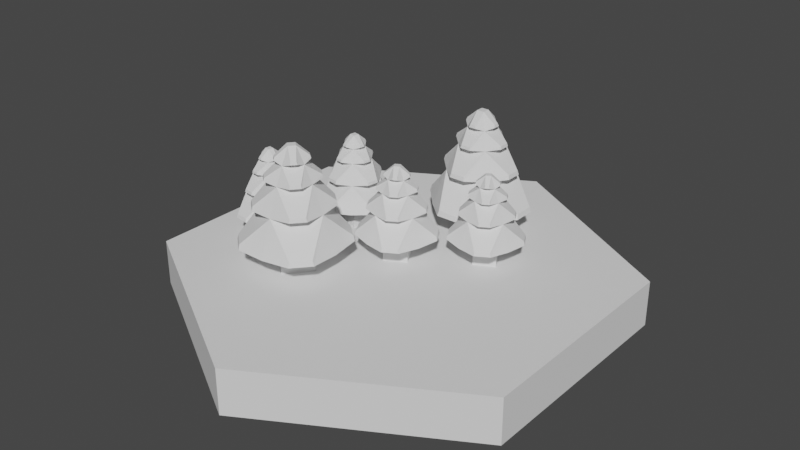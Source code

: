 # Source: forestHexagon.blend  (saved by Blender 2.93.21; exported with 4.5.12 LTS)
import bpy
from mathutils import Matrix  # noqa: F401  (used for matrix-valued properties, if any)

bpy.ops.wm.read_factory_settings(use_empty=True)
scene = bpy.context.scene
scene.name = 'Scene'

# ---- world
world_world = bpy.data.worlds.new('World'); scene.world = world_world
world_world.use_nodes = True; world_world.node_tree.nodes.clear()
_N = world_world.node_tree.nodes; _L = world_world.node_tree.links
n0 = _N.new('ShaderNodeOutputWorld'); n0.name = 'World Output'; n0.location = (300, 300)
n1 = _N.new('ShaderNodeBackground'); n1.name = 'Background'; n1.location = (10, 300)
n1.inputs[0].default_value = (0.05088, 0.05088, 0.05088, 1.0)
_L.new(n1.outputs[0], n0.inputs[0])
n0.is_active_output = True
world_world.color = (0.05088, 0.05088, 0.05088)
world_world.use_sun_shadow = False
world_world.sun_shadow_jitter_overblur = 0.0

# ---- meshes
me_cylinder = bpy.data.meshes.new('Cylinder')
me_cylinder.from_pydata([(0.0, 1.0, -1.0), (0.0, 1.0, 1.0), (0.866, 0.5, -1.0), (0.866, 0.5, 1.0), (0.866, -0.5, -1.0), (0.866, -0.5, 1.0), (-8.742e-08, -1.0, -1.0), (-8.742e-08, -1.0, 1.0), (-0.866, -0.5, -1.0), (-0.866, -0.5, 1.0), (-0.866, 0.5, -1.0), (-0.866, 0.5, 1.0)], [], [(0, 1, 3, 2), (2, 3, 5, 4), (4, 5, 7, 6), (6, 7, 9, 8), (3, 1, 11, 9, 7, 5), (8, 9, 11, 10), (10, 11, 1, 0), (0, 2, 4, 6, 8, 10)])
_uv = me_cylinder.uv_layers.new(name='UVMap')
_uv.uv.foreach_set('vector', [1.0, 0.5, 1.0, 1.0, 0.8333, 1.0, 0.8333, 0.5, 0.8333, 0.5, 0.8333, 1.0, 0.6667, 1.0, 0.6667, 0.5, 0.6667, 0.5, 0.6667, 1.0, 0.5, 1.0, 0.5, 0.5, 0.5, 0.5, 0.5, 1.0, 0.3333, 1.0, 0.3333, 0.5, 0.4578, 0.37, 0.25, 0.49, 0.04215, 0.37, 0.04215, 0.13, 0.25, 0.01, 0.4578, 0.13, 0.3333, 0.5, 0.3333, 1.0, 0.1667, 1.0, 0.1667, 0.5, 0.1667, 0.5, 0.1667, 1.0, -8.941e-08, 1.0, -8.941e-08, 0.5, 0.75, 0.49, 0.9578, 0.37, 0.9578, 0.13, 0.75, 0.01, 0.5422, 0.13, 0.5422, 0.37])
me_cylinder.use_remesh_fix_poles = True
me_cylinder.use_remesh_preserve_attributes = False
me_cylinder.update()
me_cube = bpy.data.meshes.new('Cube')
me_cube.from_pydata([(-0.6674, -0.6674, -1.0), (-0.1393, -0.6729, 3.677), (-0.6674, 0.6674, -1.0), (-0.1056, -0.6393, 3.791), (0.6674, -0.6674, -1.0), (0.1056, -0.6393, 3.791), (0.6674, 0.6674, -1.0), (0.1393, -0.6729, 3.677), (-0.5815, -0.5815, 0.219), (0.6729, -0.1393, 3.677), (0.6393, -0.1056, 3.791), (0.6393, 0.1056, 3.791), (0.6729, 0.1393, 3.677), (0.1393, 0.6729, 3.677), (0.1056, 0.6393, 3.791), (-0.5815, 0.5815, 0.219), (-0.1056, 0.6393, 3.791), (-0.1393, 0.6729, 3.677), (-0.6729, 0.1393, 3.677), (0.5815, 0.5815, 0.219), (-0.6393, 0.1056, 3.791), (-0.6393, -0.1056, 3.791), (-0.6729, -0.1393, 3.677), (0.5815, -0.5815, 0.219), (-0.4037, -0.4037, 3.556), (-0.1529, -0.1529, 4.212), (-0.1529, 0.1529, 4.212), (0.1529, 0.1529, 4.212), (0.1529, -0.1529, 4.212), (-1.335, -1.335, 0.3169), (-0.9568, -0.9568, 1.781), (-0.6421, -0.6421, 2.865), (-0.4037, 0.4037, 3.556), (-0.6421, 0.6421, 2.865), (-0.9568, 0.9568, 1.781), (-1.335, 1.335, 0.3169), (0.4037, 0.4037, 3.556), (0.6421, 0.6421, 2.865), (0.9568, 0.9568, 1.781), (1.335, 1.335, 0.3169), (0.4037, -0.4037, 3.556), (0.6421, -0.6421, 2.865), (0.9568, -0.9568, 1.781), (1.335, -1.335, 0.3169), (0.4605, -2.139, 0.3675), (0.4161, -2.094, 0.5798), (-0.4161, -2.094, 0.5798), (-0.4605, -2.139, 0.3675), (0.33, -1.563, 1.843), (0.2948, -1.527, 2.011), (-0.2948, -1.527, 2.011), (-0.33, -1.563, 1.843), (0.2215, -1.073, 2.927), (0.195, -1.047, 3.053), (-0.195, -1.047, 3.053), (-0.2215, -1.073, 2.927), (2.139, 0.4605, 0.3675), (2.094, 0.4161, 0.5798), (2.094, -0.4161, 0.5798), (2.139, -0.4605, 0.3675), (1.563, 0.33, 1.843), (1.527, 0.2948, 2.011), (1.527, -0.2948, 2.011), (1.563, -0.33, 1.843), (1.073, 0.2215, 2.927), (1.047, 0.195, 3.053), (1.047, -0.195, 3.053), (1.073, -0.2215, 2.927), (-0.4605, 2.139, 0.3675), (-0.4161, 2.094, 0.5798), (0.4161, 2.094, 0.5798), (0.4605, 2.139, 0.3675), (-0.33, 1.563, 1.843), (-0.2948, 1.527, 2.011), (0.2948, 1.527, 2.011), (0.33, 1.563, 1.843), (-0.2215, 1.073, 2.927), (-0.195, 1.047, 3.053), (0.195, 1.047, 3.053), (0.2215, 1.073, 2.927), (-2.139, -0.4605, 0.3675), (-2.094, -0.4161, 0.5798), (-2.094, 0.4161, 0.5798), (-2.139, 0.4605, 0.3675), (-1.563, -0.33, 1.843), (-1.527, -0.2948, 2.011), (-1.527, 0.2948, 2.011), (-1.563, 0.33, 1.843), (-1.073, -0.2215, 2.927), (-1.047, -0.195, 3.053), (-1.047, 0.195, 3.053), (-1.073, 0.2215, 2.927)], [], [(28, 10, 11, 27), (27, 11, 12, 36), (12, 11, 10, 9), (32, 17, 13, 36), (2, 6, 4, 0), (36, 13, 14, 27), (4, 23, 8, 0), (27, 14, 16, 26), (26, 16, 17, 32), (17, 16, 14, 13), (6, 19, 23, 4), (24, 22, 18, 32), (32, 18, 20, 26), (26, 20, 21, 25), (2, 15, 19, 6), (25, 21, 22, 24), (22, 21, 20, 18), (15, 8, 29, 35), (0, 8, 15, 2), (8, 23, 43, 29), (23, 19, 39, 43), (19, 15, 35, 39), (27, 26, 25, 28), (40, 9, 10, 28), (36, 12, 9, 40), (7, 5, 3, 1), (28, 5, 7, 40), (25, 3, 5, 28), (24, 1, 3, 25), (40, 7, 1, 24), (44, 45, 46, 47), (42, 45, 44, 43), (30, 46, 45, 42), (29, 47, 46, 30), (43, 44, 47, 29), (48, 49, 50, 51), (41, 49, 48, 42), (31, 50, 49, 41), (30, 51, 50, 31), (42, 48, 51, 30), (52, 53, 54, 55), (40, 53, 52, 41), (24, 54, 53, 40), (31, 55, 54, 24), (41, 52, 55, 31), (56, 57, 58, 59), (38, 57, 56, 39), (42, 58, 57, 38), (43, 59, 58, 42), (39, 56, 59, 43), (60, 61, 62, 63), (37, 61, 60, 38), (41, 62, 61, 37), (42, 63, 62, 41), (38, 60, 63, 42), (64, 65, 66, 67), (36, 65, 64, 37), (40, 66, 65, 36), (41, 67, 66, 40), (37, 64, 67, 41), (68, 69, 70, 71), (34, 69, 68, 35), (38, 70, 69, 34), (39, 71, 70, 38), (35, 68, 71, 39), (72, 73, 74, 75), (33, 73, 72, 34), (37, 74, 73, 33), (38, 75, 74, 37), (34, 72, 75, 38), (76, 77, 78, 79), (32, 77, 76, 33), (36, 78, 77, 32), (37, 79, 78, 36), (33, 76, 79, 37), (80, 81, 82, 83), (30, 81, 80, 29), (34, 82, 81, 30), (35, 83, 82, 34), (29, 80, 83, 35), (84, 85, 86, 87), (31, 85, 84, 30), (33, 86, 85, 31), (34, 87, 86, 33), (30, 84, 87, 34), (88, 89, 90, 91), (24, 89, 88, 31), (32, 90, 89, 24), (33, 91, 90, 32), (31, 88, 91, 33)])
_uv = me_cube.uv_layers.new(name='UVMap')
_uv.uv.foreach_set('vector', [0.625, 0.75, 0.625, 0.75, 0.625, 0.5, 0.625, 0.5, 0.625, 0.5, 0.625, 0.5, 0.575, 0.5, 0.575, 0.5, 0.575, 0.5, 0.625, 0.5, 0.625, 0.75, 0.575, 0.75, 0.575, 0.25, 0.575, 0.25, 0.575, 0.5, 0.575, 0.5, 0.125, 0.5, 0.375, 0.5, 0.375, 0.75, 0.125, 0.75, 0.575, 0.5, 0.575, 0.5, 0.625, 0.5, 0.625, 0.5, 0.375, 0.75, 0.425, 0.75, 0.425, 1.0, 0.375, 1.0, 0.625, 0.5, 0.625, 0.5, 0.625, 0.25, 0.625, 0.25, 0.625, 0.25, 0.625, 0.25, 0.575, 0.25, 0.575, 0.25, 0.575, 0.25, 0.625, 0.25, 0.625, 0.5, 0.575, 0.5, 0.375, 0.5, 0.425, 0.5, 0.425, 0.75, 0.375, 0.75, 0.575, 0.0, 0.575, 0.0, 0.575, 0.25, 0.575, 0.25, 0.575, 0.25, 0.575, 0.25, 0.625, 0.25, 0.625, 0.25, 0.625, 0.25, 0.625, 0.25, 0.625, 0.0, 0.625, 0.0, 0.375, 0.25, 0.425, 0.25, 0.425, 0.5, 0.375, 0.5, 0.625, 0.0, 0.625, 0.0, 0.575, 0.0, 0.575, 0.0, 0.575, 0.0, 0.625, 0.0, 0.625, 0.25, 0.575, 0.25, 0.425, 0.25, 0.425, 0.0, 0.425, 0.0, 0.425, 0.25, 0.375, 0.0, 0.425, 0.0, 0.425, 0.25, 0.375, 0.25, 0.425, 1.0, 0.425, 0.75, 0.425, 0.75, 0.425, 1.0, 0.425, 0.75, 0.425, 0.5, 0.425, 0.5, 0.425, 0.75, 0.425, 0.5, 0.425, 0.25, 0.425, 0.25, 0.425, 0.5, 0.625, 0.5, 0.875, 0.5, 0.875, 0.75, 0.625, 0.75, 0.575, 0.75, 0.575, 0.75, 0.625, 0.75, 0.625, 0.75, 0.575, 0.5, 0.575, 0.5, 0.575, 0.75, 0.575, 0.75, 0.575, 0.75, 0.625, 0.75, 0.625, 1.0, 0.575, 1.0, 0.625, 0.75, 0.625, 0.75, 0.575, 0.75, 0.575, 0.75, 0.625, 1.0, 0.625, 1.0, 0.625, 0.75, 0.625, 0.75, 0.575, 1.0, 0.575, 1.0, 0.625, 1.0, 0.625, 1.0, 0.575, 0.75, 0.575, 0.75, 0.575, 1.0, 0.575, 1.0, 0.425, 0.75, 0.475, 0.75, 0.475, 1.0, 0.425, 1.0, 0.475, 0.75, 0.475, 0.75, 0.425, 0.75, 0.425, 0.75, 0.475, 1.0, 0.475, 1.0, 0.475, 0.75, 0.475, 0.75, 0.425, 1.0, 0.425, 1.0, 0.475, 1.0, 0.475, 1.0, 0.425, 0.75, 0.425, 0.75, 0.425, 1.0, 0.425, 1.0, 0.475, 0.75, 0.525, 0.75, 0.525, 1.0, 0.475, 1.0, 0.525, 0.75, 0.525, 0.75, 0.475, 0.75, 0.475, 0.75, 0.525, 1.0, 0.525, 1.0, 0.525, 0.75, 0.525, 0.75, 0.475, 1.0, 0.475, 1.0, 0.525, 1.0, 0.525, 1.0, 0.475, 0.75, 0.475, 0.75, 0.475, 1.0, 0.475, 1.0, 0.525, 0.75, 0.575, 0.75, 0.575, 1.0, 0.525, 1.0, 0.575, 0.75, 0.575, 0.75, 0.525, 0.75, 0.525, 0.75, 0.575, 1.0, 0.575, 1.0, 0.575, 0.75, 0.575, 0.75, 0.525, 1.0, 0.525, 1.0, 0.575, 1.0, 0.575, 1.0, 0.525, 0.75, 0.525, 0.75, 0.525, 1.0, 0.525, 1.0, 0.425, 0.5, 0.475, 0.5, 0.475, 0.75, 0.425, 0.75, 0.475, 0.5, 0.475, 0.5, 0.425, 0.5, 0.425, 0.5, 0.475, 0.75, 0.475, 0.75, 0.475, 0.5, 0.475, 0.5, 0.425, 0.75, 0.425, 0.75, 0.475, 0.75, 0.475, 0.75, 0.425, 0.5, 0.425, 0.5, 0.425, 0.75, 0.425, 0.75, 0.475, 0.5, 0.525, 0.5, 0.525, 0.75, 0.475, 0.75, 0.525, 0.5, 0.525, 0.5, 0.475, 0.5, 0.475, 0.5, 0.525, 0.75, 0.525, 0.75, 0.525, 0.5, 0.525, 0.5, 0.475, 0.75, 0.475, 0.75, 0.525, 0.75, 0.525, 0.75, 0.475, 0.5, 0.475, 0.5, 0.475, 0.75, 0.475, 0.75, 0.525, 0.5, 0.575, 0.5, 0.575, 0.75, 0.525, 0.75, 0.575, 0.5, 0.575, 0.5, 0.525, 0.5, 0.525, 0.5, 0.575, 0.75, 0.575, 0.75, 0.575, 0.5, 0.575, 0.5, 0.525, 0.75, 0.525, 0.75, 0.575, 0.75, 0.575, 0.75, 0.525, 0.5, 0.525, 0.5, 0.525, 0.75, 0.525, 0.75, 0.425, 0.25, 0.475, 0.25, 0.475, 0.5, 0.425, 0.5, 0.475, 0.25, 0.475, 0.25, 0.425, 0.25, 0.425, 0.25, 0.475, 0.5, 0.475, 0.5, 0.475, 0.25, 0.475, 0.25, 0.425, 0.5, 0.425, 0.5, 0.475, 0.5, 0.475, 0.5, 0.425, 0.25, 0.425, 0.25, 0.425, 0.5, 0.425, 0.5, 0.475, 0.25, 0.525, 0.25, 0.525, 0.5, 0.475, 0.5, 0.525, 0.25, 0.525, 0.25, 0.475, 0.25, 0.475, 0.25, 0.525, 0.5, 0.525, 0.5, 0.525, 0.25, 0.525, 0.25, 0.475, 0.5, 0.475, 0.5, 0.525, 0.5, 0.525, 0.5, 0.475, 0.25, 0.475, 0.25, 0.475, 0.5, 0.475, 0.5, 0.525, 0.25, 0.575, 0.25, 0.575, 0.5, 0.525, 0.5, 0.575, 0.25, 0.575, 0.25, 0.525, 0.25, 0.525, 0.25, 0.575, 0.5, 0.575, 0.5, 0.575, 0.25, 0.575, 0.25, 0.525, 0.5, 0.525, 0.5, 0.575, 0.5, 0.575, 0.5, 0.525, 0.25, 0.525, 0.25, 0.525, 0.5, 0.525, 0.5, 0.425, 0.0, 0.475, 0.0, 0.475, 0.25, 0.425, 0.25, 0.475, 0.0, 0.475, 0.0, 0.425, 0.0, 0.425, 0.0, 0.475, 0.25, 0.475, 0.25, 0.475, 0.0, 0.475, 0.0, 0.425, 0.25, 0.425, 0.25, 0.475, 0.25, 0.475, 0.25, 0.425, 0.0, 0.425, 0.0, 0.425, 0.25, 0.425, 0.25, 0.475, 0.0, 0.525, 0.0, 0.525, 0.25, 0.475, 0.25, 0.525, 0.0, 0.525, 0.0, 0.475, 0.0, 0.475, 0.0, 0.525, 0.25, 0.525, 0.25, 0.525, 0.0, 0.525, 0.0, 0.475, 0.25, 0.475, 0.25, 0.525, 0.25, 0.525, 0.25, 0.475, 0.0, 0.475, 0.0, 0.475, 0.25, 0.475, 0.25, 0.525, 0.0, 0.575, 0.0, 0.575, 0.25, 0.525, 0.25, 0.575, 0.0, 0.575, 0.0, 0.525, 0.0, 0.525, 0.0, 0.575, 0.25, 0.575, 0.25, 0.575, 0.0, 0.575, 0.0, 0.525, 0.25, 0.525, 0.25, 0.575, 0.25, 0.575, 0.25, 0.525, 0.0, 0.525, 0.0, 0.525, 0.25, 0.525, 0.25])
me_cube.use_remesh_fix_poles = True
me_cube.use_remesh_preserve_attributes = False
me_cube.update()
me_cube_001 = bpy.data.meshes.new('Cube.001')
me_cube_001.from_pydata([(-0.6674, -0.6674, -1.0), (-0.1393, -0.6729, 3.677), (-0.6674, 0.6674, -1.0), (-0.1056, -0.6393, 3.791), (0.6674, -0.6674, -1.0), (0.1056, -0.6393, 3.791), (0.6674, 0.6674, -1.0), (0.1393, -0.6729, 3.677), (-0.5815, -0.5815, 0.219), (0.6729, -0.1393, 3.677), (0.6393, -0.1056, 3.791), (0.6393, 0.1056, 3.791), (0.6729, 0.1393, 3.677), (0.1393, 0.6729, 3.677), (0.1056, 0.6393, 3.791), (-0.5815, 0.5815, 0.219), (-0.1056, 0.6393, 3.791), (-0.1393, 0.6729, 3.677), (-0.6729, 0.1393, 3.677), (0.5815, 0.5815, 0.219), (-0.6393, 0.1056, 3.791), (-0.6393, -0.1056, 3.791), (-0.6729, -0.1393, 3.677), (0.5815, -0.5815, 0.219), (-0.4037, -0.4037, 3.556), (-0.1529, -0.1529, 4.212), (-0.1529, 0.1529, 4.212), (0.1529, 0.1529, 4.212), (0.1529, -0.1529, 4.212), (-1.335, -1.335, 0.3169), (-0.9568, -0.9568, 1.781), (-0.6421, -0.6421, 2.865), (-0.4037, 0.4037, 3.556), (-0.6421, 0.6421, 2.865), (-0.9568, 0.9568, 1.781), (-1.335, 1.335, 0.3169), (0.4037, 0.4037, 3.556), (0.6421, 0.6421, 2.865), (0.9568, 0.9568, 1.781), (1.335, 1.335, 0.3169), (0.4037, -0.4037, 3.556), (0.6421, -0.6421, 2.865), (0.9568, -0.9568, 1.781), (1.335, -1.335, 0.3169), (0.4605, -2.139, 0.3675), (0.4161, -2.094, 0.5798), (-0.4161, -2.094, 0.5798), (-0.4605, -2.139, 0.3675), (0.33, -1.563, 1.843), (0.2948, -1.527, 2.011), (-0.2948, -1.527, 2.011), (-0.33, -1.563, 1.843), (0.2215, -1.073, 2.927), (0.195, -1.047, 3.053), (-0.195, -1.047, 3.053), (-0.2215, -1.073, 2.927), (2.139, 0.4605, 0.3675), (2.094, 0.4161, 0.5798), (2.094, -0.4161, 0.5798), (2.139, -0.4605, 0.3675), (1.563, 0.33, 1.843), (1.527, 0.2948, 2.011), (1.527, -0.2948, 2.011), (1.563, -0.33, 1.843), (1.073, 0.2215, 2.927), (1.047, 0.195, 3.053), (1.047, -0.195, 3.053), (1.073, -0.2215, 2.927), (-0.4605, 2.139, 0.3675), (-0.4161, 2.094, 0.5798), (0.4161, 2.094, 0.5798), (0.4605, 2.139, 0.3675), (-0.33, 1.563, 1.843), (-0.2948, 1.527, 2.011), (0.2948, 1.527, 2.011), (0.33, 1.563, 1.843), (-0.2215, 1.073, 2.927), (-0.195, 1.047, 3.053), (0.195, 1.047, 3.053), (0.2215, 1.073, 2.927), (-2.139, -0.4605, 0.3675), (-2.094, -0.4161, 0.5798), (-2.094, 0.4161, 0.5798), (-2.139, 0.4605, 0.3675), (-1.563, -0.33, 1.843), (-1.527, -0.2948, 2.011), (-1.527, 0.2948, 2.011), (-1.563, 0.33, 1.843), (-1.073, -0.2215, 2.927), (-1.047, -0.195, 3.053), (-1.047, 0.195, 3.053), (-1.073, 0.2215, 2.927)], [], [(28, 10, 11, 27), (27, 11, 12, 36), (12, 11, 10, 9), (32, 17, 13, 36), (2, 6, 4, 0), (36, 13, 14, 27), (4, 23, 8, 0), (27, 14, 16, 26), (26, 16, 17, 32), (17, 16, 14, 13), (6, 19, 23, 4), (24, 22, 18, 32), (32, 18, 20, 26), (26, 20, 21, 25), (2, 15, 19, 6), (25, 21, 22, 24), (22, 21, 20, 18), (15, 8, 29, 35), (0, 8, 15, 2), (8, 23, 43, 29), (23, 19, 39, 43), (19, 15, 35, 39), (27, 26, 25, 28), (40, 9, 10, 28), (36, 12, 9, 40), (7, 5, 3, 1), (28, 5, 7, 40), (25, 3, 5, 28), (24, 1, 3, 25), (40, 7, 1, 24), (44, 45, 46, 47), (42, 45, 44, 43), (30, 46, 45, 42), (29, 47, 46, 30), (43, 44, 47, 29), (48, 49, 50, 51), (41, 49, 48, 42), (31, 50, 49, 41), (30, 51, 50, 31), (42, 48, 51, 30), (52, 53, 54, 55), (40, 53, 52, 41), (24, 54, 53, 40), (31, 55, 54, 24), (41, 52, 55, 31), (56, 57, 58, 59), (38, 57, 56, 39), (42, 58, 57, 38), (43, 59, 58, 42), (39, 56, 59, 43), (60, 61, 62, 63), (37, 61, 60, 38), (41, 62, 61, 37), (42, 63, 62, 41), (38, 60, 63, 42), (64, 65, 66, 67), (36, 65, 64, 37), (40, 66, 65, 36), (41, 67, 66, 40), (37, 64, 67, 41), (68, 69, 70, 71), (34, 69, 68, 35), (38, 70, 69, 34), (39, 71, 70, 38), (35, 68, 71, 39), (72, 73, 74, 75), (33, 73, 72, 34), (37, 74, 73, 33), (38, 75, 74, 37), (34, 72, 75, 38), (76, 77, 78, 79), (32, 77, 76, 33), (36, 78, 77, 32), (37, 79, 78, 36), (33, 76, 79, 37), (80, 81, 82, 83), (30, 81, 80, 29), (34, 82, 81, 30), (35, 83, 82, 34), (29, 80, 83, 35), (84, 85, 86, 87), (31, 85, 84, 30), (33, 86, 85, 31), (34, 87, 86, 33), (30, 84, 87, 34), (88, 89, 90, 91), (24, 89, 88, 31), (32, 90, 89, 24), (33, 91, 90, 32), (31, 88, 91, 33)])
_uv = me_cube_001.uv_layers.new(name='UVMap')
_uv.uv.foreach_set('vector', [0.625, 0.75, 0.625, 0.75, 0.625, 0.5, 0.625, 0.5, 0.625, 0.5, 0.625, 0.5, 0.575, 0.5, 0.575, 0.5, 0.575, 0.5, 0.625, 0.5, 0.625, 0.75, 0.575, 0.75, 0.575, 0.25, 0.575, 0.25, 0.575, 0.5, 0.575, 0.5, 0.125, 0.5, 0.375, 0.5, 0.375, 0.75, 0.125, 0.75, 0.575, 0.5, 0.575, 0.5, 0.625, 0.5, 0.625, 0.5, 0.375, 0.75, 0.425, 0.75, 0.425, 1.0, 0.375, 1.0, 0.625, 0.5, 0.625, 0.5, 0.625, 0.25, 0.625, 0.25, 0.625, 0.25, 0.625, 0.25, 0.575, 0.25, 0.575, 0.25, 0.575, 0.25, 0.625, 0.25, 0.625, 0.5, 0.575, 0.5, 0.375, 0.5, 0.425, 0.5, 0.425, 0.75, 0.375, 0.75, 0.575, 0.0, 0.575, 0.0, 0.575, 0.25, 0.575, 0.25, 0.575, 0.25, 0.575, 0.25, 0.625, 0.25, 0.625, 0.25, 0.625, 0.25, 0.625, 0.25, 0.625, 0.0, 0.625, 0.0, 0.375, 0.25, 0.425, 0.25, 0.425, 0.5, 0.375, 0.5, 0.625, 0.0, 0.625, 0.0, 0.575, 0.0, 0.575, 0.0, 0.575, 0.0, 0.625, 0.0, 0.625, 0.25, 0.575, 0.25, 0.425, 0.25, 0.425, 0.0, 0.425, 0.0, 0.425, 0.25, 0.375, 0.0, 0.425, 0.0, 0.425, 0.25, 0.375, 0.25, 0.425, 1.0, 0.425, 0.75, 0.425, 0.75, 0.425, 1.0, 0.425, 0.75, 0.425, 0.5, 0.425, 0.5, 0.425, 0.75, 0.425, 0.5, 0.425, 0.25, 0.425, 0.25, 0.425, 0.5, 0.625, 0.5, 0.875, 0.5, 0.875, 0.75, 0.625, 0.75, 0.575, 0.75, 0.575, 0.75, 0.625, 0.75, 0.625, 0.75, 0.575, 0.5, 0.575, 0.5, 0.575, 0.75, 0.575, 0.75, 0.575, 0.75, 0.625, 0.75, 0.625, 1.0, 0.575, 1.0, 0.625, 0.75, 0.625, 0.75, 0.575, 0.75, 0.575, 0.75, 0.625, 1.0, 0.625, 1.0, 0.625, 0.75, 0.625, 0.75, 0.575, 1.0, 0.575, 1.0, 0.625, 1.0, 0.625, 1.0, 0.575, 0.75, 0.575, 0.75, 0.575, 1.0, 0.575, 1.0, 0.425, 0.75, 0.475, 0.75, 0.475, 1.0, 0.425, 1.0, 0.475, 0.75, 0.475, 0.75, 0.425, 0.75, 0.425, 0.75, 0.475, 1.0, 0.475, 1.0, 0.475, 0.75, 0.475, 0.75, 0.425, 1.0, 0.425, 1.0, 0.475, 1.0, 0.475, 1.0, 0.425, 0.75, 0.425, 0.75, 0.425, 1.0, 0.425, 1.0, 0.475, 0.75, 0.525, 0.75, 0.525, 1.0, 0.475, 1.0, 0.525, 0.75, 0.525, 0.75, 0.475, 0.75, 0.475, 0.75, 0.525, 1.0, 0.525, 1.0, 0.525, 0.75, 0.525, 0.75, 0.475, 1.0, 0.475, 1.0, 0.525, 1.0, 0.525, 1.0, 0.475, 0.75, 0.475, 0.75, 0.475, 1.0, 0.475, 1.0, 0.525, 0.75, 0.575, 0.75, 0.575, 1.0, 0.525, 1.0, 0.575, 0.75, 0.575, 0.75, 0.525, 0.75, 0.525, 0.75, 0.575, 1.0, 0.575, 1.0, 0.575, 0.75, 0.575, 0.75, 0.525, 1.0, 0.525, 1.0, 0.575, 1.0, 0.575, 1.0, 0.525, 0.75, 0.525, 0.75, 0.525, 1.0, 0.525, 1.0, 0.425, 0.5, 0.475, 0.5, 0.475, 0.75, 0.425, 0.75, 0.475, 0.5, 0.475, 0.5, 0.425, 0.5, 0.425, 0.5, 0.475, 0.75, 0.475, 0.75, 0.475, 0.5, 0.475, 0.5, 0.425, 0.75, 0.425, 0.75, 0.475, 0.75, 0.475, 0.75, 0.425, 0.5, 0.425, 0.5, 0.425, 0.75, 0.425, 0.75, 0.475, 0.5, 0.525, 0.5, 0.525, 0.75, 0.475, 0.75, 0.525, 0.5, 0.525, 0.5, 0.475, 0.5, 0.475, 0.5, 0.525, 0.75, 0.525, 0.75, 0.525, 0.5, 0.525, 0.5, 0.475, 0.75, 0.475, 0.75, 0.525, 0.75, 0.525, 0.75, 0.475, 0.5, 0.475, 0.5, 0.475, 0.75, 0.475, 0.75, 0.525, 0.5, 0.575, 0.5, 0.575, 0.75, 0.525, 0.75, 0.575, 0.5, 0.575, 0.5, 0.525, 0.5, 0.525, 0.5, 0.575, 0.75, 0.575, 0.75, 0.575, 0.5, 0.575, 0.5, 0.525, 0.75, 0.525, 0.75, 0.575, 0.75, 0.575, 0.75, 0.525, 0.5, 0.525, 0.5, 0.525, 0.75, 0.525, 0.75, 0.425, 0.25, 0.475, 0.25, 0.475, 0.5, 0.425, 0.5, 0.475, 0.25, 0.475, 0.25, 0.425, 0.25, 0.425, 0.25, 0.475, 0.5, 0.475, 0.5, 0.475, 0.25, 0.475, 0.25, 0.425, 0.5, 0.425, 0.5, 0.475, 0.5, 0.475, 0.5, 0.425, 0.25, 0.425, 0.25, 0.425, 0.5, 0.425, 0.5, 0.475, 0.25, 0.525, 0.25, 0.525, 0.5, 0.475, 0.5, 0.525, 0.25, 0.525, 0.25, 0.475, 0.25, 0.475, 0.25, 0.525, 0.5, 0.525, 0.5, 0.525, 0.25, 0.525, 0.25, 0.475, 0.5, 0.475, 0.5, 0.525, 0.5, 0.525, 0.5, 0.475, 0.25, 0.475, 0.25, 0.475, 0.5, 0.475, 0.5, 0.525, 0.25, 0.575, 0.25, 0.575, 0.5, 0.525, 0.5, 0.575, 0.25, 0.575, 0.25, 0.525, 0.25, 0.525, 0.25, 0.575, 0.5, 0.575, 0.5, 0.575, 0.25, 0.575, 0.25, 0.525, 0.5, 0.525, 0.5, 0.575, 0.5, 0.575, 0.5, 0.525, 0.25, 0.525, 0.25, 0.525, 0.5, 0.525, 0.5, 0.425, 0.0, 0.475, 0.0, 0.475, 0.25, 0.425, 0.25, 0.475, 0.0, 0.475, 0.0, 0.425, 0.0, 0.425, 0.0, 0.475, 0.25, 0.475, 0.25, 0.475, 0.0, 0.475, 0.0, 0.425, 0.25, 0.425, 0.25, 0.475, 0.25, 0.475, 0.25, 0.425, 0.0, 0.425, 0.0, 0.425, 0.25, 0.425, 0.25, 0.475, 0.0, 0.525, 0.0, 0.525, 0.25, 0.475, 0.25, 0.525, 0.0, 0.525, 0.0, 0.475, 0.0, 0.475, 0.0, 0.525, 0.25, 0.525, 0.25, 0.525, 0.0, 0.525, 0.0, 0.475, 0.25, 0.475, 0.25, 0.525, 0.25, 0.525, 0.25, 0.475, 0.0, 0.475, 0.0, 0.475, 0.25, 0.475, 0.25, 0.525, 0.0, 0.575, 0.0, 0.575, 0.25, 0.525, 0.25, 0.575, 0.0, 0.575, 0.0, 0.525, 0.0, 0.525, 0.0, 0.575, 0.25, 0.575, 0.25, 0.575, 0.0, 0.575, 0.0, 0.525, 0.25, 0.525, 0.25, 0.575, 0.25, 0.575, 0.25, 0.525, 0.0, 0.525, 0.0, 0.525, 0.25, 0.525, 0.25])
me_cube_001.use_remesh_fix_poles = True
me_cube_001.use_remesh_preserve_attributes = False
me_cube_001.update()
me_cube_002 = bpy.data.meshes.new('Cube.002')
me_cube_002.from_pydata([(-0.6674, -0.6674, -1.0), (-0.1393, -0.6729, 3.677), (-0.6674, 0.6674, -1.0), (-0.1056, -0.6393, 3.791), (0.6674, -0.6674, -1.0), (0.1056, -0.6393, 3.791), (0.6674, 0.6674, -1.0), (0.1393, -0.6729, 3.677), (-0.5815, -0.5815, 0.219), (0.6729, -0.1393, 3.677), (0.6393, -0.1056, 3.791), (0.6393, 0.1056, 3.791), (0.6729, 0.1393, 3.677), (0.1393, 0.6729, 3.677), (0.1056, 0.6393, 3.791), (-0.5815, 0.5815, 0.219), (-0.1056, 0.6393, 3.791), (-0.1393, 0.6729, 3.677), (-0.6729, 0.1393, 3.677), (0.5815, 0.5815, 0.219), (-0.6393, 0.1056, 3.791), (-0.6393, -0.1056, 3.791), (-0.6729, -0.1393, 3.677), (0.5815, -0.5815, 0.219), (-0.4037, -0.4037, 3.556), (-0.1529, -0.1529, 4.212), (-0.1529, 0.1529, 4.212), (0.1529, 0.1529, 4.212), (0.1529, -0.1529, 4.212), (-1.335, -1.335, 0.3169), (-0.9568, -0.9568, 1.781), (-0.6421, -0.6421, 2.865), (-0.4037, 0.4037, 3.556), (-0.6421, 0.6421, 2.865), (-0.9568, 0.9568, 1.781), (-1.335, 1.335, 0.3169), (0.4037, 0.4037, 3.556), (0.6421, 0.6421, 2.865), (0.9568, 0.9568, 1.781), (1.335, 1.335, 0.3169), (0.4037, -0.4037, 3.556), (0.6421, -0.6421, 2.865), (0.9568, -0.9568, 1.781), (1.335, -1.335, 0.3169), (0.4605, -2.139, 0.3675), (0.4161, -2.094, 0.5798), (-0.4161, -2.094, 0.5798), (-0.4605, -2.139, 0.3675), (0.33, -1.563, 1.843), (0.2948, -1.527, 2.011), (-0.2948, -1.527, 2.011), (-0.33, -1.563, 1.843), (0.2215, -1.073, 2.927), (0.195, -1.047, 3.053), (-0.195, -1.047, 3.053), (-0.2215, -1.073, 2.927), (2.139, 0.4605, 0.3675), (2.094, 0.4161, 0.5798), (2.094, -0.4161, 0.5798), (2.139, -0.4605, 0.3675), (1.563, 0.33, 1.843), (1.527, 0.2948, 2.011), (1.527, -0.2948, 2.011), (1.563, -0.33, 1.843), (1.073, 0.2215, 2.927), (1.047, 0.195, 3.053), (1.047, -0.195, 3.053), (1.073, -0.2215, 2.927), (-0.4605, 2.139, 0.3675), (-0.4161, 2.094, 0.5798), (0.4161, 2.094, 0.5798), (0.4605, 2.139, 0.3675), (-0.33, 1.563, 1.843), (-0.2948, 1.527, 2.011), (0.2948, 1.527, 2.011), (0.33, 1.563, 1.843), (-0.2215, 1.073, 2.927), (-0.195, 1.047, 3.053), (0.195, 1.047, 3.053), (0.2215, 1.073, 2.927), (-2.139, -0.4605, 0.3675), (-2.094, -0.4161, 0.5798), (-2.094, 0.4161, 0.5798), (-2.139, 0.4605, 0.3675), (-1.563, -0.33, 1.843), (-1.527, -0.2948, 2.011), (-1.527, 0.2948, 2.011), (-1.563, 0.33, 1.843), (-1.073, -0.2215, 2.927), (-1.047, -0.195, 3.053), (-1.047, 0.195, 3.053), (-1.073, 0.2215, 2.927)], [], [(28, 10, 11, 27), (27, 11, 12, 36), (12, 11, 10, 9), (32, 17, 13, 36), (2, 6, 4, 0), (36, 13, 14, 27), (4, 23, 8, 0), (27, 14, 16, 26), (26, 16, 17, 32), (17, 16, 14, 13), (6, 19, 23, 4), (24, 22, 18, 32), (32, 18, 20, 26), (26, 20, 21, 25), (2, 15, 19, 6), (25, 21, 22, 24), (22, 21, 20, 18), (15, 8, 29, 35), (0, 8, 15, 2), (8, 23, 43, 29), (23, 19, 39, 43), (19, 15, 35, 39), (27, 26, 25, 28), (40, 9, 10, 28), (36, 12, 9, 40), (7, 5, 3, 1), (28, 5, 7, 40), (25, 3, 5, 28), (24, 1, 3, 25), (40, 7, 1, 24), (44, 45, 46, 47), (42, 45, 44, 43), (30, 46, 45, 42), (29, 47, 46, 30), (43, 44, 47, 29), (48, 49, 50, 51), (41, 49, 48, 42), (31, 50, 49, 41), (30, 51, 50, 31), (42, 48, 51, 30), (52, 53, 54, 55), (40, 53, 52, 41), (24, 54, 53, 40), (31, 55, 54, 24), (41, 52, 55, 31), (56, 57, 58, 59), (38, 57, 56, 39), (42, 58, 57, 38), (43, 59, 58, 42), (39, 56, 59, 43), (60, 61, 62, 63), (37, 61, 60, 38), (41, 62, 61, 37), (42, 63, 62, 41), (38, 60, 63, 42), (64, 65, 66, 67), (36, 65, 64, 37), (40, 66, 65, 36), (41, 67, 66, 40), (37, 64, 67, 41), (68, 69, 70, 71), (34, 69, 68, 35), (38, 70, 69, 34), (39, 71, 70, 38), (35, 68, 71, 39), (72, 73, 74, 75), (33, 73, 72, 34), (37, 74, 73, 33), (38, 75, 74, 37), (34, 72, 75, 38), (76, 77, 78, 79), (32, 77, 76, 33), (36, 78, 77, 32), (37, 79, 78, 36), (33, 76, 79, 37), (80, 81, 82, 83), (30, 81, 80, 29), (34, 82, 81, 30), (35, 83, 82, 34), (29, 80, 83, 35), (84, 85, 86, 87), (31, 85, 84, 30), (33, 86, 85, 31), (34, 87, 86, 33), (30, 84, 87, 34), (88, 89, 90, 91), (24, 89, 88, 31), (32, 90, 89, 24), (33, 91, 90, 32), (31, 88, 91, 33)])
_uv = me_cube_002.uv_layers.new(name='UVMap')
_uv.uv.foreach_set('vector', [0.625, 0.75, 0.625, 0.75, 0.625, 0.5, 0.625, 0.5, 0.625, 0.5, 0.625, 0.5, 0.575, 0.5, 0.575, 0.5, 0.575, 0.5, 0.625, 0.5, 0.625, 0.75, 0.575, 0.75, 0.575, 0.25, 0.575, 0.25, 0.575, 0.5, 0.575, 0.5, 0.125, 0.5, 0.375, 0.5, 0.375, 0.75, 0.125, 0.75, 0.575, 0.5, 0.575, 0.5, 0.625, 0.5, 0.625, 0.5, 0.375, 0.75, 0.425, 0.75, 0.425, 1.0, 0.375, 1.0, 0.625, 0.5, 0.625, 0.5, 0.625, 0.25, 0.625, 0.25, 0.625, 0.25, 0.625, 0.25, 0.575, 0.25, 0.575, 0.25, 0.575, 0.25, 0.625, 0.25, 0.625, 0.5, 0.575, 0.5, 0.375, 0.5, 0.425, 0.5, 0.425, 0.75, 0.375, 0.75, 0.575, 0.0, 0.575, 0.0, 0.575, 0.25, 0.575, 0.25, 0.575, 0.25, 0.575, 0.25, 0.625, 0.25, 0.625, 0.25, 0.625, 0.25, 0.625, 0.25, 0.625, 0.0, 0.625, 0.0, 0.375, 0.25, 0.425, 0.25, 0.425, 0.5, 0.375, 0.5, 0.625, 0.0, 0.625, 0.0, 0.575, 0.0, 0.575, 0.0, 0.575, 0.0, 0.625, 0.0, 0.625, 0.25, 0.575, 0.25, 0.425, 0.25, 0.425, 0.0, 0.425, 0.0, 0.425, 0.25, 0.375, 0.0, 0.425, 0.0, 0.425, 0.25, 0.375, 0.25, 0.425, 1.0, 0.425, 0.75, 0.425, 0.75, 0.425, 1.0, 0.425, 0.75, 0.425, 0.5, 0.425, 0.5, 0.425, 0.75, 0.425, 0.5, 0.425, 0.25, 0.425, 0.25, 0.425, 0.5, 0.625, 0.5, 0.875, 0.5, 0.875, 0.75, 0.625, 0.75, 0.575, 0.75, 0.575, 0.75, 0.625, 0.75, 0.625, 0.75, 0.575, 0.5, 0.575, 0.5, 0.575, 0.75, 0.575, 0.75, 0.575, 0.75, 0.625, 0.75, 0.625, 1.0, 0.575, 1.0, 0.625, 0.75, 0.625, 0.75, 0.575, 0.75, 0.575, 0.75, 0.625, 1.0, 0.625, 1.0, 0.625, 0.75, 0.625, 0.75, 0.575, 1.0, 0.575, 1.0, 0.625, 1.0, 0.625, 1.0, 0.575, 0.75, 0.575, 0.75, 0.575, 1.0, 0.575, 1.0, 0.425, 0.75, 0.475, 0.75, 0.475, 1.0, 0.425, 1.0, 0.475, 0.75, 0.475, 0.75, 0.425, 0.75, 0.425, 0.75, 0.475, 1.0, 0.475, 1.0, 0.475, 0.75, 0.475, 0.75, 0.425, 1.0, 0.425, 1.0, 0.475, 1.0, 0.475, 1.0, 0.425, 0.75, 0.425, 0.75, 0.425, 1.0, 0.425, 1.0, 0.475, 0.75, 0.525, 0.75, 0.525, 1.0, 0.475, 1.0, 0.525, 0.75, 0.525, 0.75, 0.475, 0.75, 0.475, 0.75, 0.525, 1.0, 0.525, 1.0, 0.525, 0.75, 0.525, 0.75, 0.475, 1.0, 0.475, 1.0, 0.525, 1.0, 0.525, 1.0, 0.475, 0.75, 0.475, 0.75, 0.475, 1.0, 0.475, 1.0, 0.525, 0.75, 0.575, 0.75, 0.575, 1.0, 0.525, 1.0, 0.575, 0.75, 0.575, 0.75, 0.525, 0.75, 0.525, 0.75, 0.575, 1.0, 0.575, 1.0, 0.575, 0.75, 0.575, 0.75, 0.525, 1.0, 0.525, 1.0, 0.575, 1.0, 0.575, 1.0, 0.525, 0.75, 0.525, 0.75, 0.525, 1.0, 0.525, 1.0, 0.425, 0.5, 0.475, 0.5, 0.475, 0.75, 0.425, 0.75, 0.475, 0.5, 0.475, 0.5, 0.425, 0.5, 0.425, 0.5, 0.475, 0.75, 0.475, 0.75, 0.475, 0.5, 0.475, 0.5, 0.425, 0.75, 0.425, 0.75, 0.475, 0.75, 0.475, 0.75, 0.425, 0.5, 0.425, 0.5, 0.425, 0.75, 0.425, 0.75, 0.475, 0.5, 0.525, 0.5, 0.525, 0.75, 0.475, 0.75, 0.525, 0.5, 0.525, 0.5, 0.475, 0.5, 0.475, 0.5, 0.525, 0.75, 0.525, 0.75, 0.525, 0.5, 0.525, 0.5, 0.475, 0.75, 0.475, 0.75, 0.525, 0.75, 0.525, 0.75, 0.475, 0.5, 0.475, 0.5, 0.475, 0.75, 0.475, 0.75, 0.525, 0.5, 0.575, 0.5, 0.575, 0.75, 0.525, 0.75, 0.575, 0.5, 0.575, 0.5, 0.525, 0.5, 0.525, 0.5, 0.575, 0.75, 0.575, 0.75, 0.575, 0.5, 0.575, 0.5, 0.525, 0.75, 0.525, 0.75, 0.575, 0.75, 0.575, 0.75, 0.525, 0.5, 0.525, 0.5, 0.525, 0.75, 0.525, 0.75, 0.425, 0.25, 0.475, 0.25, 0.475, 0.5, 0.425, 0.5, 0.475, 0.25, 0.475, 0.25, 0.425, 0.25, 0.425, 0.25, 0.475, 0.5, 0.475, 0.5, 0.475, 0.25, 0.475, 0.25, 0.425, 0.5, 0.425, 0.5, 0.475, 0.5, 0.475, 0.5, 0.425, 0.25, 0.425, 0.25, 0.425, 0.5, 0.425, 0.5, 0.475, 0.25, 0.525, 0.25, 0.525, 0.5, 0.475, 0.5, 0.525, 0.25, 0.525, 0.25, 0.475, 0.25, 0.475, 0.25, 0.525, 0.5, 0.525, 0.5, 0.525, 0.25, 0.525, 0.25, 0.475, 0.5, 0.475, 0.5, 0.525, 0.5, 0.525, 0.5, 0.475, 0.25, 0.475, 0.25, 0.475, 0.5, 0.475, 0.5, 0.525, 0.25, 0.575, 0.25, 0.575, 0.5, 0.525, 0.5, 0.575, 0.25, 0.575, 0.25, 0.525, 0.25, 0.525, 0.25, 0.575, 0.5, 0.575, 0.5, 0.575, 0.25, 0.575, 0.25, 0.525, 0.5, 0.525, 0.5, 0.575, 0.5, 0.575, 0.5, 0.525, 0.25, 0.525, 0.25, 0.525, 0.5, 0.525, 0.5, 0.425, 0.0, 0.475, 0.0, 0.475, 0.25, 0.425, 0.25, 0.475, 0.0, 0.475, 0.0, 0.425, 0.0, 0.425, 0.0, 0.475, 0.25, 0.475, 0.25, 0.475, 0.0, 0.475, 0.0, 0.425, 0.25, 0.425, 0.25, 0.475, 0.25, 0.475, 0.25, 0.425, 0.0, 0.425, 0.0, 0.425, 0.25, 0.425, 0.25, 0.475, 0.0, 0.525, 0.0, 0.525, 0.25, 0.475, 0.25, 0.525, 0.0, 0.525, 0.0, 0.475, 0.0, 0.475, 0.0, 0.525, 0.25, 0.525, 0.25, 0.525, 0.0, 0.525, 0.0, 0.475, 0.25, 0.475, 0.25, 0.525, 0.25, 0.525, 0.25, 0.475, 0.0, 0.475, 0.0, 0.475, 0.25, 0.475, 0.25, 0.525, 0.0, 0.575, 0.0, 0.575, 0.25, 0.525, 0.25, 0.575, 0.0, 0.575, 0.0, 0.525, 0.0, 0.525, 0.0, 0.575, 0.25, 0.575, 0.25, 0.575, 0.0, 0.575, 0.0, 0.525, 0.25, 0.525, 0.25, 0.575, 0.25, 0.575, 0.25, 0.525, 0.0, 0.525, 0.0, 0.525, 0.25, 0.525, 0.25])
me_cube_002.use_remesh_fix_poles = True
me_cube_002.use_remesh_preserve_attributes = False
me_cube_002.update()
me_cube_003 = bpy.data.meshes.new('Cube.003')
me_cube_003.from_pydata([(-0.6674, -0.6674, -1.0), (-0.1393, -0.6729, 3.677), (-0.6674, 0.6674, -1.0), (-0.1056, -0.6393, 3.791), (0.6674, -0.6674, -1.0), (0.1056, -0.6393, 3.791), (0.6674, 0.6674, -1.0), (0.1393, -0.6729, 3.677), (-0.5815, -0.5815, 0.219), (0.6729, -0.1393, 3.677), (0.6393, -0.1056, 3.791), (0.6393, 0.1056, 3.791), (0.6729, 0.1393, 3.677), (0.1393, 0.6729, 3.677), (0.1056, 0.6393, 3.791), (-0.5815, 0.5815, 0.219), (-0.1056, 0.6393, 3.791), (-0.1393, 0.6729, 3.677), (-0.6729, 0.1393, 3.677), (0.5815, 0.5815, 0.219), (-0.6393, 0.1056, 3.791), (-0.6393, -0.1056, 3.791), (-0.6729, -0.1393, 3.677), (0.5815, -0.5815, 0.219), (-0.4037, -0.4037, 3.556), (-0.1529, -0.1529, 4.212), (-0.1529, 0.1529, 4.212), (0.1529, 0.1529, 4.212), (0.1529, -0.1529, 4.212), (-1.335, -1.335, 0.3169), (-0.9568, -0.9568, 1.781), (-0.6421, -0.6421, 2.865), (-0.4037, 0.4037, 3.556), (-0.6421, 0.6421, 2.865), (-0.9568, 0.9568, 1.781), (-1.335, 1.335, 0.3169), (0.4037, 0.4037, 3.556), (0.6421, 0.6421, 2.865), (0.9568, 0.9568, 1.781), (1.335, 1.335, 0.3169), (0.4037, -0.4037, 3.556), (0.6421, -0.6421, 2.865), (0.9568, -0.9568, 1.781), (1.335, -1.335, 0.3169), (0.4605, -2.139, 0.3675), (0.4161, -2.094, 0.5798), (-0.4161, -2.094, 0.5798), (-0.4605, -2.139, 0.3675), (0.33, -1.563, 1.843), (0.2948, -1.527, 2.011), (-0.2948, -1.527, 2.011), (-0.33, -1.563, 1.843), (0.2215, -1.073, 2.927), (0.195, -1.047, 3.053), (-0.195, -1.047, 3.053), (-0.2215, -1.073, 2.927), (2.139, 0.4605, 0.3675), (2.094, 0.4161, 0.5798), (2.094, -0.4161, 0.5798), (2.139, -0.4605, 0.3675), (1.563, 0.33, 1.843), (1.527, 0.2948, 2.011), (1.527, -0.2948, 2.011), (1.563, -0.33, 1.843), (1.073, 0.2215, 2.927), (1.047, 0.195, 3.053), (1.047, -0.195, 3.053), (1.073, -0.2215, 2.927), (-0.4605, 2.139, 0.3675), (-0.4161, 2.094, 0.5798), (0.4161, 2.094, 0.5798), (0.4605, 2.139, 0.3675), (-0.33, 1.563, 1.843), (-0.2948, 1.527, 2.011), (0.2948, 1.527, 2.011), (0.33, 1.563, 1.843), (-0.2215, 1.073, 2.927), (-0.195, 1.047, 3.053), (0.195, 1.047, 3.053), (0.2215, 1.073, 2.927), (-2.139, -0.4605, 0.3675), (-2.094, -0.4161, 0.5798), (-2.094, 0.4161, 0.5798), (-2.139, 0.4605, 0.3675), (-1.563, -0.33, 1.843), (-1.527, -0.2948, 2.011), (-1.527, 0.2948, 2.011), (-1.563, 0.33, 1.843), (-1.073, -0.2215, 2.927), (-1.047, -0.195, 3.053), (-1.047, 0.195, 3.053), (-1.073, 0.2215, 2.927)], [], [(28, 10, 11, 27), (27, 11, 12, 36), (12, 11, 10, 9), (32, 17, 13, 36), (2, 6, 4, 0), (36, 13, 14, 27), (4, 23, 8, 0), (27, 14, 16, 26), (26, 16, 17, 32), (17, 16, 14, 13), (6, 19, 23, 4), (24, 22, 18, 32), (32, 18, 20, 26), (26, 20, 21, 25), (2, 15, 19, 6), (25, 21, 22, 24), (22, 21, 20, 18), (15, 8, 29, 35), (0, 8, 15, 2), (8, 23, 43, 29), (23, 19, 39, 43), (19, 15, 35, 39), (27, 26, 25, 28), (40, 9, 10, 28), (36, 12, 9, 40), (7, 5, 3, 1), (28, 5, 7, 40), (25, 3, 5, 28), (24, 1, 3, 25), (40, 7, 1, 24), (44, 45, 46, 47), (42, 45, 44, 43), (30, 46, 45, 42), (29, 47, 46, 30), (43, 44, 47, 29), (48, 49, 50, 51), (41, 49, 48, 42), (31, 50, 49, 41), (30, 51, 50, 31), (42, 48, 51, 30), (52, 53, 54, 55), (40, 53, 52, 41), (24, 54, 53, 40), (31, 55, 54, 24), (41, 52, 55, 31), (56, 57, 58, 59), (38, 57, 56, 39), (42, 58, 57, 38), (43, 59, 58, 42), (39, 56, 59, 43), (60, 61, 62, 63), (37, 61, 60, 38), (41, 62, 61, 37), (42, 63, 62, 41), (38, 60, 63, 42), (64, 65, 66, 67), (36, 65, 64, 37), (40, 66, 65, 36), (41, 67, 66, 40), (37, 64, 67, 41), (68, 69, 70, 71), (34, 69, 68, 35), (38, 70, 69, 34), (39, 71, 70, 38), (35, 68, 71, 39), (72, 73, 74, 75), (33, 73, 72, 34), (37, 74, 73, 33), (38, 75, 74, 37), (34, 72, 75, 38), (76, 77, 78, 79), (32, 77, 76, 33), (36, 78, 77, 32), (37, 79, 78, 36), (33, 76, 79, 37), (80, 81, 82, 83), (30, 81, 80, 29), (34, 82, 81, 30), (35, 83, 82, 34), (29, 80, 83, 35), (84, 85, 86, 87), (31, 85, 84, 30), (33, 86, 85, 31), (34, 87, 86, 33), (30, 84, 87, 34), (88, 89, 90, 91), (24, 89, 88, 31), (32, 90, 89, 24), (33, 91, 90, 32), (31, 88, 91, 33)])
_uv = me_cube_003.uv_layers.new(name='UVMap')
_uv.uv.foreach_set('vector', [0.625, 0.75, 0.625, 0.75, 0.625, 0.5, 0.625, 0.5, 0.625, 0.5, 0.625, 0.5, 0.575, 0.5, 0.575, 0.5, 0.575, 0.5, 0.625, 0.5, 0.625, 0.75, 0.575, 0.75, 0.575, 0.25, 0.575, 0.25, 0.575, 0.5, 0.575, 0.5, 0.125, 0.5, 0.375, 0.5, 0.375, 0.75, 0.125, 0.75, 0.575, 0.5, 0.575, 0.5, 0.625, 0.5, 0.625, 0.5, 0.375, 0.75, 0.425, 0.75, 0.425, 1.0, 0.375, 1.0, 0.625, 0.5, 0.625, 0.5, 0.625, 0.25, 0.625, 0.25, 0.625, 0.25, 0.625, 0.25, 0.575, 0.25, 0.575, 0.25, 0.575, 0.25, 0.625, 0.25, 0.625, 0.5, 0.575, 0.5, 0.375, 0.5, 0.425, 0.5, 0.425, 0.75, 0.375, 0.75, 0.575, 0.0, 0.575, 0.0, 0.575, 0.25, 0.575, 0.25, 0.575, 0.25, 0.575, 0.25, 0.625, 0.25, 0.625, 0.25, 0.625, 0.25, 0.625, 0.25, 0.625, 0.0, 0.625, 0.0, 0.375, 0.25, 0.425, 0.25, 0.425, 0.5, 0.375, 0.5, 0.625, 0.0, 0.625, 0.0, 0.575, 0.0, 0.575, 0.0, 0.575, 0.0, 0.625, 0.0, 0.625, 0.25, 0.575, 0.25, 0.425, 0.25, 0.425, 0.0, 0.425, 0.0, 0.425, 0.25, 0.375, 0.0, 0.425, 0.0, 0.425, 0.25, 0.375, 0.25, 0.425, 1.0, 0.425, 0.75, 0.425, 0.75, 0.425, 1.0, 0.425, 0.75, 0.425, 0.5, 0.425, 0.5, 0.425, 0.75, 0.425, 0.5, 0.425, 0.25, 0.425, 0.25, 0.425, 0.5, 0.625, 0.5, 0.875, 0.5, 0.875, 0.75, 0.625, 0.75, 0.575, 0.75, 0.575, 0.75, 0.625, 0.75, 0.625, 0.75, 0.575, 0.5, 0.575, 0.5, 0.575, 0.75, 0.575, 0.75, 0.575, 0.75, 0.625, 0.75, 0.625, 1.0, 0.575, 1.0, 0.625, 0.75, 0.625, 0.75, 0.575, 0.75, 0.575, 0.75, 0.625, 1.0, 0.625, 1.0, 0.625, 0.75, 0.625, 0.75, 0.575, 1.0, 0.575, 1.0, 0.625, 1.0, 0.625, 1.0, 0.575, 0.75, 0.575, 0.75, 0.575, 1.0, 0.575, 1.0, 0.425, 0.75, 0.475, 0.75, 0.475, 1.0, 0.425, 1.0, 0.475, 0.75, 0.475, 0.75, 0.425, 0.75, 0.425, 0.75, 0.475, 1.0, 0.475, 1.0, 0.475, 0.75, 0.475, 0.75, 0.425, 1.0, 0.425, 1.0, 0.475, 1.0, 0.475, 1.0, 0.425, 0.75, 0.425, 0.75, 0.425, 1.0, 0.425, 1.0, 0.475, 0.75, 0.525, 0.75, 0.525, 1.0, 0.475, 1.0, 0.525, 0.75, 0.525, 0.75, 0.475, 0.75, 0.475, 0.75, 0.525, 1.0, 0.525, 1.0, 0.525, 0.75, 0.525, 0.75, 0.475, 1.0, 0.475, 1.0, 0.525, 1.0, 0.525, 1.0, 0.475, 0.75, 0.475, 0.75, 0.475, 1.0, 0.475, 1.0, 0.525, 0.75, 0.575, 0.75, 0.575, 1.0, 0.525, 1.0, 0.575, 0.75, 0.575, 0.75, 0.525, 0.75, 0.525, 0.75, 0.575, 1.0, 0.575, 1.0, 0.575, 0.75, 0.575, 0.75, 0.525, 1.0, 0.525, 1.0, 0.575, 1.0, 0.575, 1.0, 0.525, 0.75, 0.525, 0.75, 0.525, 1.0, 0.525, 1.0, 0.425, 0.5, 0.475, 0.5, 0.475, 0.75, 0.425, 0.75, 0.475, 0.5, 0.475, 0.5, 0.425, 0.5, 0.425, 0.5, 0.475, 0.75, 0.475, 0.75, 0.475, 0.5, 0.475, 0.5, 0.425, 0.75, 0.425, 0.75, 0.475, 0.75, 0.475, 0.75, 0.425, 0.5, 0.425, 0.5, 0.425, 0.75, 0.425, 0.75, 0.475, 0.5, 0.525, 0.5, 0.525, 0.75, 0.475, 0.75, 0.525, 0.5, 0.525, 0.5, 0.475, 0.5, 0.475, 0.5, 0.525, 0.75, 0.525, 0.75, 0.525, 0.5, 0.525, 0.5, 0.475, 0.75, 0.475, 0.75, 0.525, 0.75, 0.525, 0.75, 0.475, 0.5, 0.475, 0.5, 0.475, 0.75, 0.475, 0.75, 0.525, 0.5, 0.575, 0.5, 0.575, 0.75, 0.525, 0.75, 0.575, 0.5, 0.575, 0.5, 0.525, 0.5, 0.525, 0.5, 0.575, 0.75, 0.575, 0.75, 0.575, 0.5, 0.575, 0.5, 0.525, 0.75, 0.525, 0.75, 0.575, 0.75, 0.575, 0.75, 0.525, 0.5, 0.525, 0.5, 0.525, 0.75, 0.525, 0.75, 0.425, 0.25, 0.475, 0.25, 0.475, 0.5, 0.425, 0.5, 0.475, 0.25, 0.475, 0.25, 0.425, 0.25, 0.425, 0.25, 0.475, 0.5, 0.475, 0.5, 0.475, 0.25, 0.475, 0.25, 0.425, 0.5, 0.425, 0.5, 0.475, 0.5, 0.475, 0.5, 0.425, 0.25, 0.425, 0.25, 0.425, 0.5, 0.425, 0.5, 0.475, 0.25, 0.525, 0.25, 0.525, 0.5, 0.475, 0.5, 0.525, 0.25, 0.525, 0.25, 0.475, 0.25, 0.475, 0.25, 0.525, 0.5, 0.525, 0.5, 0.525, 0.25, 0.525, 0.25, 0.475, 0.5, 0.475, 0.5, 0.525, 0.5, 0.525, 0.5, 0.475, 0.25, 0.475, 0.25, 0.475, 0.5, 0.475, 0.5, 0.525, 0.25, 0.575, 0.25, 0.575, 0.5, 0.525, 0.5, 0.575, 0.25, 0.575, 0.25, 0.525, 0.25, 0.525, 0.25, 0.575, 0.5, 0.575, 0.5, 0.575, 0.25, 0.575, 0.25, 0.525, 0.5, 0.525, 0.5, 0.575, 0.5, 0.575, 0.5, 0.525, 0.25, 0.525, 0.25, 0.525, 0.5, 0.525, 0.5, 0.425, 0.0, 0.475, 0.0, 0.475, 0.25, 0.425, 0.25, 0.475, 0.0, 0.475, 0.0, 0.425, 0.0, 0.425, 0.0, 0.475, 0.25, 0.475, 0.25, 0.475, 0.0, 0.475, 0.0, 0.425, 0.25, 0.425, 0.25, 0.475, 0.25, 0.475, 0.25, 0.425, 0.0, 0.425, 0.0, 0.425, 0.25, 0.425, 0.25, 0.475, 0.0, 0.525, 0.0, 0.525, 0.25, 0.475, 0.25, 0.525, 0.0, 0.525, 0.0, 0.475, 0.0, 0.475, 0.0, 0.525, 0.25, 0.525, 0.25, 0.525, 0.0, 0.525, 0.0, 0.475, 0.25, 0.475, 0.25, 0.525, 0.25, 0.525, 0.25, 0.475, 0.0, 0.475, 0.0, 0.475, 0.25, 0.475, 0.25, 0.525, 0.0, 0.575, 0.0, 0.575, 0.25, 0.525, 0.25, 0.575, 0.0, 0.575, 0.0, 0.525, 0.0, 0.525, 0.0, 0.575, 0.25, 0.575, 0.25, 0.575, 0.0, 0.575, 0.0, 0.525, 0.25, 0.525, 0.25, 0.575, 0.25, 0.575, 0.25, 0.525, 0.0, 0.525, 0.0, 0.525, 0.25, 0.525, 0.25])
me_cube_003.use_remesh_fix_poles = True
me_cube_003.use_remesh_preserve_attributes = False
me_cube_003.update()
me_cube_004 = bpy.data.meshes.new('Cube.004')
me_cube_004.from_pydata([(-0.6674, -0.6674, -1.0), (-0.1393, -0.6729, 3.677), (-0.6674, 0.6674, -1.0), (-0.1056, -0.6393, 3.791), (0.6674, -0.6674, -1.0), (0.1056, -0.6393, 3.791), (0.6674, 0.6674, -1.0), (0.1393, -0.6729, 3.677), (-0.5815, -0.5815, 0.219), (0.6729, -0.1393, 3.677), (0.6393, -0.1056, 3.791), (0.6393, 0.1056, 3.791), (0.6729, 0.1393, 3.677), (0.1393, 0.6729, 3.677), (0.1056, 0.6393, 3.791), (-0.5815, 0.5815, 0.219), (-0.1056, 0.6393, 3.791), (-0.1393, 0.6729, 3.677), (-0.6729, 0.1393, 3.677), (0.5815, 0.5815, 0.219), (-0.6393, 0.1056, 3.791), (-0.6393, -0.1056, 3.791), (-0.6729, -0.1393, 3.677), (0.5815, -0.5815, 0.219), (-0.4037, -0.4037, 3.556), (-0.1529, -0.1529, 4.212), (-0.1529, 0.1529, 4.212), (0.1529, 0.1529, 4.212), (0.1529, -0.1529, 4.212), (-1.335, -1.335, 0.3169), (-0.9568, -0.9568, 1.781), (-0.6421, -0.6421, 2.865), (-0.4037, 0.4037, 3.556), (-0.6421, 0.6421, 2.865), (-0.9568, 0.9568, 1.781), (-1.335, 1.335, 0.3169), (0.4037, 0.4037, 3.556), (0.6421, 0.6421, 2.865), (0.9568, 0.9568, 1.781), (1.335, 1.335, 0.3169), (0.4037, -0.4037, 3.556), (0.6421, -0.6421, 2.865), (0.9568, -0.9568, 1.781), (1.335, -1.335, 0.3169), (0.4605, -2.139, 0.3675), (0.4161, -2.094, 0.5798), (-0.4161, -2.094, 0.5798), (-0.4605, -2.139, 0.3675), (0.33, -1.563, 1.843), (0.2948, -1.527, 2.011), (-0.2948, -1.527, 2.011), (-0.33, -1.563, 1.843), (0.2215, -1.073, 2.927), (0.195, -1.047, 3.053), (-0.195, -1.047, 3.053), (-0.2215, -1.073, 2.927), (2.139, 0.4605, 0.3675), (2.094, 0.4161, 0.5798), (2.094, -0.4161, 0.5798), (2.139, -0.4605, 0.3675), (1.563, 0.33, 1.843), (1.527, 0.2948, 2.011), (1.527, -0.2948, 2.011), (1.563, -0.33, 1.843), (1.073, 0.2215, 2.927), (1.047, 0.195, 3.053), (1.047, -0.195, 3.053), (1.073, -0.2215, 2.927), (-0.4605, 2.139, 0.3675), (-0.4161, 2.094, 0.5798), (0.4161, 2.094, 0.5798), (0.4605, 2.139, 0.3675), (-0.33, 1.563, 1.843), (-0.2948, 1.527, 2.011), (0.2948, 1.527, 2.011), (0.33, 1.563, 1.843), (-0.2215, 1.073, 2.927), (-0.195, 1.047, 3.053), (0.195, 1.047, 3.053), (0.2215, 1.073, 2.927), (-2.139, -0.4605, 0.3675), (-2.094, -0.4161, 0.5798), (-2.094, 0.4161, 0.5798), (-2.139, 0.4605, 0.3675), (-1.563, -0.33, 1.843), (-1.527, -0.2948, 2.011), (-1.527, 0.2948, 2.011), (-1.563, 0.33, 1.843), (-1.073, -0.2215, 2.927), (-1.047, -0.195, 3.053), (-1.047, 0.195, 3.053), (-1.073, 0.2215, 2.927)], [], [(28, 10, 11, 27), (27, 11, 12, 36), (12, 11, 10, 9), (32, 17, 13, 36), (2, 6, 4, 0), (36, 13, 14, 27), (4, 23, 8, 0), (27, 14, 16, 26), (26, 16, 17, 32), (17, 16, 14, 13), (6, 19, 23, 4), (24, 22, 18, 32), (32, 18, 20, 26), (26, 20, 21, 25), (2, 15, 19, 6), (25, 21, 22, 24), (22, 21, 20, 18), (15, 8, 29, 35), (0, 8, 15, 2), (8, 23, 43, 29), (23, 19, 39, 43), (19, 15, 35, 39), (27, 26, 25, 28), (40, 9, 10, 28), (36, 12, 9, 40), (7, 5, 3, 1), (28, 5, 7, 40), (25, 3, 5, 28), (24, 1, 3, 25), (40, 7, 1, 24), (44, 45, 46, 47), (42, 45, 44, 43), (30, 46, 45, 42), (29, 47, 46, 30), (43, 44, 47, 29), (48, 49, 50, 51), (41, 49, 48, 42), (31, 50, 49, 41), (30, 51, 50, 31), (42, 48, 51, 30), (52, 53, 54, 55), (40, 53, 52, 41), (24, 54, 53, 40), (31, 55, 54, 24), (41, 52, 55, 31), (56, 57, 58, 59), (38, 57, 56, 39), (42, 58, 57, 38), (43, 59, 58, 42), (39, 56, 59, 43), (60, 61, 62, 63), (37, 61, 60, 38), (41, 62, 61, 37), (42, 63, 62, 41), (38, 60, 63, 42), (64, 65, 66, 67), (36, 65, 64, 37), (40, 66, 65, 36), (41, 67, 66, 40), (37, 64, 67, 41), (68, 69, 70, 71), (34, 69, 68, 35), (38, 70, 69, 34), (39, 71, 70, 38), (35, 68, 71, 39), (72, 73, 74, 75), (33, 73, 72, 34), (37, 74, 73, 33), (38, 75, 74, 37), (34, 72, 75, 38), (76, 77, 78, 79), (32, 77, 76, 33), (36, 78, 77, 32), (37, 79, 78, 36), (33, 76, 79, 37), (80, 81, 82, 83), (30, 81, 80, 29), (34, 82, 81, 30), (35, 83, 82, 34), (29, 80, 83, 35), (84, 85, 86, 87), (31, 85, 84, 30), (33, 86, 85, 31), (34, 87, 86, 33), (30, 84, 87, 34), (88, 89, 90, 91), (24, 89, 88, 31), (32, 90, 89, 24), (33, 91, 90, 32), (31, 88, 91, 33)])
_uv = me_cube_004.uv_layers.new(name='UVMap')
_uv.uv.foreach_set('vector', [0.625, 0.75, 0.625, 0.75, 0.625, 0.5, 0.625, 0.5, 0.625, 0.5, 0.625, 0.5, 0.575, 0.5, 0.575, 0.5, 0.575, 0.5, 0.625, 0.5, 0.625, 0.75, 0.575, 0.75, 0.575, 0.25, 0.575, 0.25, 0.575, 0.5, 0.575, 0.5, 0.125, 0.5, 0.375, 0.5, 0.375, 0.75, 0.125, 0.75, 0.575, 0.5, 0.575, 0.5, 0.625, 0.5, 0.625, 0.5, 0.375, 0.75, 0.425, 0.75, 0.425, 1.0, 0.375, 1.0, 0.625, 0.5, 0.625, 0.5, 0.625, 0.25, 0.625, 0.25, 0.625, 0.25, 0.625, 0.25, 0.575, 0.25, 0.575, 0.25, 0.575, 0.25, 0.625, 0.25, 0.625, 0.5, 0.575, 0.5, 0.375, 0.5, 0.425, 0.5, 0.425, 0.75, 0.375, 0.75, 0.575, 0.0, 0.575, 0.0, 0.575, 0.25, 0.575, 0.25, 0.575, 0.25, 0.575, 0.25, 0.625, 0.25, 0.625, 0.25, 0.625, 0.25, 0.625, 0.25, 0.625, 0.0, 0.625, 0.0, 0.375, 0.25, 0.425, 0.25, 0.425, 0.5, 0.375, 0.5, 0.625, 0.0, 0.625, 0.0, 0.575, 0.0, 0.575, 0.0, 0.575, 0.0, 0.625, 0.0, 0.625, 0.25, 0.575, 0.25, 0.425, 0.25, 0.425, 0.0, 0.425, 0.0, 0.425, 0.25, 0.375, 0.0, 0.425, 0.0, 0.425, 0.25, 0.375, 0.25, 0.425, 1.0, 0.425, 0.75, 0.425, 0.75, 0.425, 1.0, 0.425, 0.75, 0.425, 0.5, 0.425, 0.5, 0.425, 0.75, 0.425, 0.5, 0.425, 0.25, 0.425, 0.25, 0.425, 0.5, 0.625, 0.5, 0.875, 0.5, 0.875, 0.75, 0.625, 0.75, 0.575, 0.75, 0.575, 0.75, 0.625, 0.75, 0.625, 0.75, 0.575, 0.5, 0.575, 0.5, 0.575, 0.75, 0.575, 0.75, 0.575, 0.75, 0.625, 0.75, 0.625, 1.0, 0.575, 1.0, 0.625, 0.75, 0.625, 0.75, 0.575, 0.75, 0.575, 0.75, 0.625, 1.0, 0.625, 1.0, 0.625, 0.75, 0.625, 0.75, 0.575, 1.0, 0.575, 1.0, 0.625, 1.0, 0.625, 1.0, 0.575, 0.75, 0.575, 0.75, 0.575, 1.0, 0.575, 1.0, 0.425, 0.75, 0.475, 0.75, 0.475, 1.0, 0.425, 1.0, 0.475, 0.75, 0.475, 0.75, 0.425, 0.75, 0.425, 0.75, 0.475, 1.0, 0.475, 1.0, 0.475, 0.75, 0.475, 0.75, 0.425, 1.0, 0.425, 1.0, 0.475, 1.0, 0.475, 1.0, 0.425, 0.75, 0.425, 0.75, 0.425, 1.0, 0.425, 1.0, 0.475, 0.75, 0.525, 0.75, 0.525, 1.0, 0.475, 1.0, 0.525, 0.75, 0.525, 0.75, 0.475, 0.75, 0.475, 0.75, 0.525, 1.0, 0.525, 1.0, 0.525, 0.75, 0.525, 0.75, 0.475, 1.0, 0.475, 1.0, 0.525, 1.0, 0.525, 1.0, 0.475, 0.75, 0.475, 0.75, 0.475, 1.0, 0.475, 1.0, 0.525, 0.75, 0.575, 0.75, 0.575, 1.0, 0.525, 1.0, 0.575, 0.75, 0.575, 0.75, 0.525, 0.75, 0.525, 0.75, 0.575, 1.0, 0.575, 1.0, 0.575, 0.75, 0.575, 0.75, 0.525, 1.0, 0.525, 1.0, 0.575, 1.0, 0.575, 1.0, 0.525, 0.75, 0.525, 0.75, 0.525, 1.0, 0.525, 1.0, 0.425, 0.5, 0.475, 0.5, 0.475, 0.75, 0.425, 0.75, 0.475, 0.5, 0.475, 0.5, 0.425, 0.5, 0.425, 0.5, 0.475, 0.75, 0.475, 0.75, 0.475, 0.5, 0.475, 0.5, 0.425, 0.75, 0.425, 0.75, 0.475, 0.75, 0.475, 0.75, 0.425, 0.5, 0.425, 0.5, 0.425, 0.75, 0.425, 0.75, 0.475, 0.5, 0.525, 0.5, 0.525, 0.75, 0.475, 0.75, 0.525, 0.5, 0.525, 0.5, 0.475, 0.5, 0.475, 0.5, 0.525, 0.75, 0.525, 0.75, 0.525, 0.5, 0.525, 0.5, 0.475, 0.75, 0.475, 0.75, 0.525, 0.75, 0.525, 0.75, 0.475, 0.5, 0.475, 0.5, 0.475, 0.75, 0.475, 0.75, 0.525, 0.5, 0.575, 0.5, 0.575, 0.75, 0.525, 0.75, 0.575, 0.5, 0.575, 0.5, 0.525, 0.5, 0.525, 0.5, 0.575, 0.75, 0.575, 0.75, 0.575, 0.5, 0.575, 0.5, 0.525, 0.75, 0.525, 0.75, 0.575, 0.75, 0.575, 0.75, 0.525, 0.5, 0.525, 0.5, 0.525, 0.75, 0.525, 0.75, 0.425, 0.25, 0.475, 0.25, 0.475, 0.5, 0.425, 0.5, 0.475, 0.25, 0.475, 0.25, 0.425, 0.25, 0.425, 0.25, 0.475, 0.5, 0.475, 0.5, 0.475, 0.25, 0.475, 0.25, 0.425, 0.5, 0.425, 0.5, 0.475, 0.5, 0.475, 0.5, 0.425, 0.25, 0.425, 0.25, 0.425, 0.5, 0.425, 0.5, 0.475, 0.25, 0.525, 0.25, 0.525, 0.5, 0.475, 0.5, 0.525, 0.25, 0.525, 0.25, 0.475, 0.25, 0.475, 0.25, 0.525, 0.5, 0.525, 0.5, 0.525, 0.25, 0.525, 0.25, 0.475, 0.5, 0.475, 0.5, 0.525, 0.5, 0.525, 0.5, 0.475, 0.25, 0.475, 0.25, 0.475, 0.5, 0.475, 0.5, 0.525, 0.25, 0.575, 0.25, 0.575, 0.5, 0.525, 0.5, 0.575, 0.25, 0.575, 0.25, 0.525, 0.25, 0.525, 0.25, 0.575, 0.5, 0.575, 0.5, 0.575, 0.25, 0.575, 0.25, 0.525, 0.5, 0.525, 0.5, 0.575, 0.5, 0.575, 0.5, 0.525, 0.25, 0.525, 0.25, 0.525, 0.5, 0.525, 0.5, 0.425, 0.0, 0.475, 0.0, 0.475, 0.25, 0.425, 0.25, 0.475, 0.0, 0.475, 0.0, 0.425, 0.0, 0.425, 0.0, 0.475, 0.25, 0.475, 0.25, 0.475, 0.0, 0.475, 0.0, 0.425, 0.25, 0.425, 0.25, 0.475, 0.25, 0.475, 0.25, 0.425, 0.0, 0.425, 0.0, 0.425, 0.25, 0.425, 0.25, 0.475, 0.0, 0.525, 0.0, 0.525, 0.25, 0.475, 0.25, 0.525, 0.0, 0.525, 0.0, 0.475, 0.0, 0.475, 0.0, 0.525, 0.25, 0.525, 0.25, 0.525, 0.0, 0.525, 0.0, 0.475, 0.25, 0.475, 0.25, 0.525, 0.25, 0.525, 0.25, 0.475, 0.0, 0.475, 0.0, 0.475, 0.25, 0.475, 0.25, 0.525, 0.0, 0.575, 0.0, 0.575, 0.25, 0.525, 0.25, 0.575, 0.0, 0.575, 0.0, 0.525, 0.0, 0.525, 0.0, 0.575, 0.25, 0.575, 0.25, 0.575, 0.0, 0.575, 0.0, 0.525, 0.25, 0.525, 0.25, 0.575, 0.25, 0.575, 0.25, 0.525, 0.0, 0.525, 0.0, 0.525, 0.25, 0.525, 0.25])
me_cube_004.use_remesh_fix_poles = True
me_cube_004.use_remesh_preserve_attributes = False
me_cube_004.update()
me_cube_005 = bpy.data.meshes.new('Cube.005')
me_cube_005.from_pydata([(-0.6674, -0.6674, -1.0), (-0.1393, -0.6729, 3.677), (-0.6674, 0.6674, -1.0), (-0.1056, -0.6393, 3.791), (0.6674, -0.6674, -1.0), (0.1056, -0.6393, 3.791), (0.6674, 0.6674, -1.0), (0.1393, -0.6729, 3.677), (-0.5815, -0.5815, 0.219), (0.6729, -0.1393, 3.677), (0.6393, -0.1056, 3.791), (0.6393, 0.1056, 3.791), (0.6729, 0.1393, 3.677), (0.1393, 0.6729, 3.677), (0.1056, 0.6393, 3.791), (-0.5815, 0.5815, 0.219), (-0.1056, 0.6393, 3.791), (-0.1393, 0.6729, 3.677), (-0.6729, 0.1393, 3.677), (0.5815, 0.5815, 0.219), (-0.6393, 0.1056, 3.791), (-0.6393, -0.1056, 3.791), (-0.6729, -0.1393, 3.677), (0.5815, -0.5815, 0.219), (-0.4037, -0.4037, 3.556), (-0.1529, -0.1529, 4.212), (-0.1529, 0.1529, 4.212), (0.1529, 0.1529, 4.212), (0.1529, -0.1529, 4.212), (-1.335, -1.335, 0.3169), (-0.9568, -0.9568, 1.781), (-0.6421, -0.6421, 2.865), (-0.4037, 0.4037, 3.556), (-0.6421, 0.6421, 2.865), (-0.9568, 0.9568, 1.781), (-1.335, 1.335, 0.3169), (0.4037, 0.4037, 3.556), (0.6421, 0.6421, 2.865), (0.9568, 0.9568, 1.781), (1.335, 1.335, 0.3169), (0.4037, -0.4037, 3.556), (0.6421, -0.6421, 2.865), (0.9568, -0.9568, 1.781), (1.335, -1.335, 0.3169), (0.4605, -2.139, 0.3675), (0.4161, -2.094, 0.5798), (-0.4161, -2.094, 0.5798), (-0.4605, -2.139, 0.3675), (0.33, -1.563, 1.843), (0.2948, -1.527, 2.011), (-0.2948, -1.527, 2.011), (-0.33, -1.563, 1.843), (0.2215, -1.073, 2.927), (0.195, -1.047, 3.053), (-0.195, -1.047, 3.053), (-0.2215, -1.073, 2.927), (2.139, 0.4605, 0.3675), (2.094, 0.4161, 0.5798), (2.094, -0.4161, 0.5798), (2.139, -0.4605, 0.3675), (1.563, 0.33, 1.843), (1.527, 0.2948, 2.011), (1.527, -0.2948, 2.011), (1.563, -0.33, 1.843), (1.073, 0.2215, 2.927), (1.047, 0.195, 3.053), (1.047, -0.195, 3.053), (1.073, -0.2215, 2.927), (-0.4605, 2.139, 0.3675), (-0.4161, 2.094, 0.5798), (0.4161, 2.094, 0.5798), (0.4605, 2.139, 0.3675), (-0.33, 1.563, 1.843), (-0.2948, 1.527, 2.011), (0.2948, 1.527, 2.011), (0.33, 1.563, 1.843), (-0.2215, 1.073, 2.927), (-0.195, 1.047, 3.053), (0.195, 1.047, 3.053), (0.2215, 1.073, 2.927), (-2.139, -0.4605, 0.3675), (-2.094, -0.4161, 0.5798), (-2.094, 0.4161, 0.5798), (-2.139, 0.4605, 0.3675), (-1.563, -0.33, 1.843), (-1.527, -0.2948, 2.011), (-1.527, 0.2948, 2.011), (-1.563, 0.33, 1.843), (-1.073, -0.2215, 2.927), (-1.047, -0.195, 3.053), (-1.047, 0.195, 3.053), (-1.073, 0.2215, 2.927)], [], [(28, 10, 11, 27), (27, 11, 12, 36), (12, 11, 10, 9), (32, 17, 13, 36), (2, 6, 4, 0), (36, 13, 14, 27), (4, 23, 8, 0), (27, 14, 16, 26), (26, 16, 17, 32), (17, 16, 14, 13), (6, 19, 23, 4), (24, 22, 18, 32), (32, 18, 20, 26), (26, 20, 21, 25), (2, 15, 19, 6), (25, 21, 22, 24), (22, 21, 20, 18), (15, 8, 29, 35), (0, 8, 15, 2), (8, 23, 43, 29), (23, 19, 39, 43), (19, 15, 35, 39), (27, 26, 25, 28), (40, 9, 10, 28), (36, 12, 9, 40), (7, 5, 3, 1), (28, 5, 7, 40), (25, 3, 5, 28), (24, 1, 3, 25), (40, 7, 1, 24), (44, 45, 46, 47), (42, 45, 44, 43), (30, 46, 45, 42), (29, 47, 46, 30), (43, 44, 47, 29), (48, 49, 50, 51), (41, 49, 48, 42), (31, 50, 49, 41), (30, 51, 50, 31), (42, 48, 51, 30), (52, 53, 54, 55), (40, 53, 52, 41), (24, 54, 53, 40), (31, 55, 54, 24), (41, 52, 55, 31), (56, 57, 58, 59), (38, 57, 56, 39), (42, 58, 57, 38), (43, 59, 58, 42), (39, 56, 59, 43), (60, 61, 62, 63), (37, 61, 60, 38), (41, 62, 61, 37), (42, 63, 62, 41), (38, 60, 63, 42), (64, 65, 66, 67), (36, 65, 64, 37), (40, 66, 65, 36), (41, 67, 66, 40), (37, 64, 67, 41), (68, 69, 70, 71), (34, 69, 68, 35), (38, 70, 69, 34), (39, 71, 70, 38), (35, 68, 71, 39), (72, 73, 74, 75), (33, 73, 72, 34), (37, 74, 73, 33), (38, 75, 74, 37), (34, 72, 75, 38), (76, 77, 78, 79), (32, 77, 76, 33), (36, 78, 77, 32), (37, 79, 78, 36), (33, 76, 79, 37), (80, 81, 82, 83), (30, 81, 80, 29), (34, 82, 81, 30), (35, 83, 82, 34), (29, 80, 83, 35), (84, 85, 86, 87), (31, 85, 84, 30), (33, 86, 85, 31), (34, 87, 86, 33), (30, 84, 87, 34), (88, 89, 90, 91), (24, 89, 88, 31), (32, 90, 89, 24), (33, 91, 90, 32), (31, 88, 91, 33)])
_uv = me_cube_005.uv_layers.new(name='UVMap')
_uv.uv.foreach_set('vector', [0.625, 0.75, 0.625, 0.75, 0.625, 0.5, 0.625, 0.5, 0.625, 0.5, 0.625, 0.5, 0.575, 0.5, 0.575, 0.5, 0.575, 0.5, 0.625, 0.5, 0.625, 0.75, 0.575, 0.75, 0.575, 0.25, 0.575, 0.25, 0.575, 0.5, 0.575, 0.5, 0.125, 0.5, 0.375, 0.5, 0.375, 0.75, 0.125, 0.75, 0.575, 0.5, 0.575, 0.5, 0.625, 0.5, 0.625, 0.5, 0.375, 0.75, 0.425, 0.75, 0.425, 1.0, 0.375, 1.0, 0.625, 0.5, 0.625, 0.5, 0.625, 0.25, 0.625, 0.25, 0.625, 0.25, 0.625, 0.25, 0.575, 0.25, 0.575, 0.25, 0.575, 0.25, 0.625, 0.25, 0.625, 0.5, 0.575, 0.5, 0.375, 0.5, 0.425, 0.5, 0.425, 0.75, 0.375, 0.75, 0.575, 0.0, 0.575, 0.0, 0.575, 0.25, 0.575, 0.25, 0.575, 0.25, 0.575, 0.25, 0.625, 0.25, 0.625, 0.25, 0.625, 0.25, 0.625, 0.25, 0.625, 0.0, 0.625, 0.0, 0.375, 0.25, 0.425, 0.25, 0.425, 0.5, 0.375, 0.5, 0.625, 0.0, 0.625, 0.0, 0.575, 0.0, 0.575, 0.0, 0.575, 0.0, 0.625, 0.0, 0.625, 0.25, 0.575, 0.25, 0.425, 0.25, 0.425, 0.0, 0.425, 0.0, 0.425, 0.25, 0.375, 0.0, 0.425, 0.0, 0.425, 0.25, 0.375, 0.25, 0.425, 1.0, 0.425, 0.75, 0.425, 0.75, 0.425, 1.0, 0.425, 0.75, 0.425, 0.5, 0.425, 0.5, 0.425, 0.75, 0.425, 0.5, 0.425, 0.25, 0.425, 0.25, 0.425, 0.5, 0.625, 0.5, 0.875, 0.5, 0.875, 0.75, 0.625, 0.75, 0.575, 0.75, 0.575, 0.75, 0.625, 0.75, 0.625, 0.75, 0.575, 0.5, 0.575, 0.5, 0.575, 0.75, 0.575, 0.75, 0.575, 0.75, 0.625, 0.75, 0.625, 1.0, 0.575, 1.0, 0.625, 0.75, 0.625, 0.75, 0.575, 0.75, 0.575, 0.75, 0.625, 1.0, 0.625, 1.0, 0.625, 0.75, 0.625, 0.75, 0.575, 1.0, 0.575, 1.0, 0.625, 1.0, 0.625, 1.0, 0.575, 0.75, 0.575, 0.75, 0.575, 1.0, 0.575, 1.0, 0.425, 0.75, 0.475, 0.75, 0.475, 1.0, 0.425, 1.0, 0.475, 0.75, 0.475, 0.75, 0.425, 0.75, 0.425, 0.75, 0.475, 1.0, 0.475, 1.0, 0.475, 0.75, 0.475, 0.75, 0.425, 1.0, 0.425, 1.0, 0.475, 1.0, 0.475, 1.0, 0.425, 0.75, 0.425, 0.75, 0.425, 1.0, 0.425, 1.0, 0.475, 0.75, 0.525, 0.75, 0.525, 1.0, 0.475, 1.0, 0.525, 0.75, 0.525, 0.75, 0.475, 0.75, 0.475, 0.75, 0.525, 1.0, 0.525, 1.0, 0.525, 0.75, 0.525, 0.75, 0.475, 1.0, 0.475, 1.0, 0.525, 1.0, 0.525, 1.0, 0.475, 0.75, 0.475, 0.75, 0.475, 1.0, 0.475, 1.0, 0.525, 0.75, 0.575, 0.75, 0.575, 1.0, 0.525, 1.0, 0.575, 0.75, 0.575, 0.75, 0.525, 0.75, 0.525, 0.75, 0.575, 1.0, 0.575, 1.0, 0.575, 0.75, 0.575, 0.75, 0.525, 1.0, 0.525, 1.0, 0.575, 1.0, 0.575, 1.0, 0.525, 0.75, 0.525, 0.75, 0.525, 1.0, 0.525, 1.0, 0.425, 0.5, 0.475, 0.5, 0.475, 0.75, 0.425, 0.75, 0.475, 0.5, 0.475, 0.5, 0.425, 0.5, 0.425, 0.5, 0.475, 0.75, 0.475, 0.75, 0.475, 0.5, 0.475, 0.5, 0.425, 0.75, 0.425, 0.75, 0.475, 0.75, 0.475, 0.75, 0.425, 0.5, 0.425, 0.5, 0.425, 0.75, 0.425, 0.75, 0.475, 0.5, 0.525, 0.5, 0.525, 0.75, 0.475, 0.75, 0.525, 0.5, 0.525, 0.5, 0.475, 0.5, 0.475, 0.5, 0.525, 0.75, 0.525, 0.75, 0.525, 0.5, 0.525, 0.5, 0.475, 0.75, 0.475, 0.75, 0.525, 0.75, 0.525, 0.75, 0.475, 0.5, 0.475, 0.5, 0.475, 0.75, 0.475, 0.75, 0.525, 0.5, 0.575, 0.5, 0.575, 0.75, 0.525, 0.75, 0.575, 0.5, 0.575, 0.5, 0.525, 0.5, 0.525, 0.5, 0.575, 0.75, 0.575, 0.75, 0.575, 0.5, 0.575, 0.5, 0.525, 0.75, 0.525, 0.75, 0.575, 0.75, 0.575, 0.75, 0.525, 0.5, 0.525, 0.5, 0.525, 0.75, 0.525, 0.75, 0.425, 0.25, 0.475, 0.25, 0.475, 0.5, 0.425, 0.5, 0.475, 0.25, 0.475, 0.25, 0.425, 0.25, 0.425, 0.25, 0.475, 0.5, 0.475, 0.5, 0.475, 0.25, 0.475, 0.25, 0.425, 0.5, 0.425, 0.5, 0.475, 0.5, 0.475, 0.5, 0.425, 0.25, 0.425, 0.25, 0.425, 0.5, 0.425, 0.5, 0.475, 0.25, 0.525, 0.25, 0.525, 0.5, 0.475, 0.5, 0.525, 0.25, 0.525, 0.25, 0.475, 0.25, 0.475, 0.25, 0.525, 0.5, 0.525, 0.5, 0.525, 0.25, 0.525, 0.25, 0.475, 0.5, 0.475, 0.5, 0.525, 0.5, 0.525, 0.5, 0.475, 0.25, 0.475, 0.25, 0.475, 0.5, 0.475, 0.5, 0.525, 0.25, 0.575, 0.25, 0.575, 0.5, 0.525, 0.5, 0.575, 0.25, 0.575, 0.25, 0.525, 0.25, 0.525, 0.25, 0.575, 0.5, 0.575, 0.5, 0.575, 0.25, 0.575, 0.25, 0.525, 0.5, 0.525, 0.5, 0.575, 0.5, 0.575, 0.5, 0.525, 0.25, 0.525, 0.25, 0.525, 0.5, 0.525, 0.5, 0.425, 0.0, 0.475, 0.0, 0.475, 0.25, 0.425, 0.25, 0.475, 0.0, 0.475, 0.0, 0.425, 0.0, 0.425, 0.0, 0.475, 0.25, 0.475, 0.25, 0.475, 0.0, 0.475, 0.0, 0.425, 0.25, 0.425, 0.25, 0.475, 0.25, 0.475, 0.25, 0.425, 0.0, 0.425, 0.0, 0.425, 0.25, 0.425, 0.25, 0.475, 0.0, 0.525, 0.0, 0.525, 0.25, 0.475, 0.25, 0.525, 0.0, 0.525, 0.0, 0.475, 0.0, 0.475, 0.0, 0.525, 0.25, 0.525, 0.25, 0.525, 0.0, 0.525, 0.0, 0.475, 0.25, 0.475, 0.25, 0.525, 0.25, 0.525, 0.25, 0.475, 0.0, 0.475, 0.0, 0.475, 0.25, 0.475, 0.25, 0.525, 0.0, 0.575, 0.0, 0.575, 0.25, 0.525, 0.25, 0.575, 0.0, 0.575, 0.0, 0.525, 0.0, 0.525, 0.0, 0.575, 0.25, 0.575, 0.25, 0.575, 0.0, 0.575, 0.0, 0.525, 0.25, 0.525, 0.25, 0.575, 0.25, 0.575, 0.25, 0.525, 0.0, 0.525, 0.0, 0.525, 0.25, 0.525, 0.25])
me_cube_005.use_remesh_fix_poles = True
me_cube_005.use_remesh_preserve_attributes = False
me_cube_005.update()

# ---- objects
ob_cylinder = bpy.data.objects.new('Cylinder', me_cylinder)
ob_cube = bpy.data.objects.new('Cube', me_cube)
ob_cube_001 = bpy.data.objects.new('Cube.001', me_cube_001)
ob_cube_002 = bpy.data.objects.new('Cube.002', me_cube_002)
ob_cube_003 = bpy.data.objects.new('Cube.003', me_cube_003)
ob_cube_004 = bpy.data.objects.new('Cube.004', me_cube_004)
ob_cube_005 = bpy.data.objects.new('Cube.005', me_cube_005)

# ---- transforms, parenting, visibility, modifiers, constraints
ob_cylinder.location = (0.0, 0.0, -0.1)
ob_cylinder.rotation_euler = (0.0, -1.192e-07, 0.0)
ob_cylinder.scale = (1.0, 1.0, 0.1)
ob_cube.location = (0.05013, 0.474, 0.07253)
ob_cube.scale = (0.1081, 0.1081, 0.1081)
ob_cube_001.location = (0.2633, 0.2278, 0.07253)
ob_cube_001.rotation_euler = (0.0, -0.0, 0.5232)
ob_cube_001.scale = (0.07386, 0.07386, 0.07386)
ob_cube_002.location = (-0.03778, 0.02781, 0.07253)
ob_cube_002.rotation_euler = (0.0, -0.0, 0.5232)
ob_cube_002.scale = (0.07915, 0.07915, 0.07915)
ob_cube_003.location = (-0.3019, -0.2885, 0.07253)
ob_cube_003.rotation_euler = (0.0, -0.0, -0.7079)
ob_cube_003.scale = (0.1081, 0.1081, 0.1081)
ob_cube_004.location = (-0.5899, -0.1366, 0.07253)
ob_cube_004.rotation_euler = (0.0, -0.0, -0.1847)
ob_cube_004.scale = (0.07386, 0.07386, 0.07386)
ob_cube_005.location = (-0.3821, 0.1591, 0.07253)
ob_cube_005.rotation_euler = (0.0, -0.0, -0.1847)
ob_cube_005.scale = (0.07915, 0.07915, 0.07915)

# ---- collection membership
scene.collection.objects.link(ob_cylinder)
scene.collection.objects.link(ob_cube)
scene.collection.objects.link(ob_cube_001)
scene.collection.objects.link(ob_cube_002)
scene.collection.objects.link(ob_cube_003)
scene.collection.objects.link(ob_cube_004)
scene.collection.objects.link(ob_cube_005)

# ---- scene / render settings (as saved in the file)
scene.frame_start = 1; scene.frame_end = 250; scene.frame_set(1)
scene.render.engine = 'BLENDER_EEVEE_NEXT'
scene.cycles.use_denoising = False
scene.cycles.samples = 128
scene.cycles.sampling_pattern = 'TABULATED_SOBOL'
scene.cycles.use_adaptive_sampling = False
scene.cycles.use_light_tree = False
scene.view_settings.view_transform = 'Filmic'
bpy.context.view_layer.update()

# ---- added for rendering (the .blend has no active camera and no usable light): camera, sun
cam_auto = bpy.data.cameras.new('AutoCamera')
cam_auto.lens = 50.0
cam_auto.sensor_width = 36.0
cam_auto.clip_end = 1000.0
ob_auto_camera = bpy.data.objects.new('AutoCamera', cam_auto)
scene.collection.objects.link(ob_auto_camera)
ob_auto_camera.location = (2.53889, -3.04667, 2.19511)
ob_auto_camera.rotation_euler = (1.09748, -7.21219e-08, 0.694738)
scene.camera = ob_auto_camera
light_auto_sun = bpy.data.lights.new('AutoSun', 'SUN')
light_auto_sun.energy = 3.0
light_auto_sun.angle = 0.0523599
ob_auto_sun = bpy.data.objects.new('AutoSun', light_auto_sun)
scene.collection.objects.link(ob_auto_sun)
ob_auto_sun.rotation_euler = (0.872665, 0.174533, 0.523599)
bpy.context.view_layer.update()
